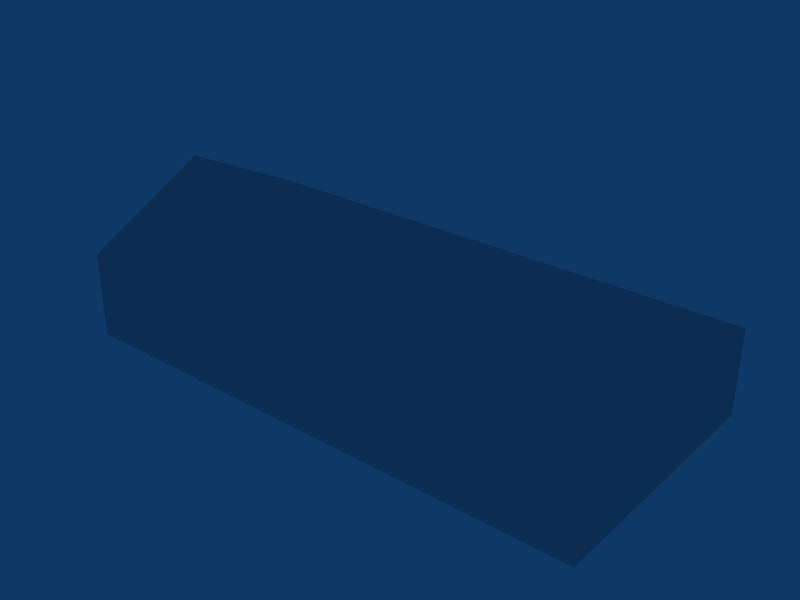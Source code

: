 # Source: ebfn_building_ref_025.blend  (saved by Blender 2.79.0; exported with 4.5.12 LTS)
import bpy
from mathutils import Matrix  # noqa: F401  (used for matrix-valued properties, if any)

bpy.ops.wm.read_factory_settings(use_empty=True)
scene = bpy.context.scene
scene.name = 'Scene'

# ---- collections
col_collection_1 = bpy.data.collections.new('Collection 1'); scene.collection.children.link(col_collection_1)

# ---- materials (node trees are filled in below, after node groups)
mat_material = bpy.data.materials.new('Material')
mat_material.alpha_threshold = 0.0
mat_material.roughness = 0.5

# ---- material node trees

# ---- world
world_world = bpy.data.worlds.new('World'); scene.world = world_world
world_world.color = (0.05656, 0.2208, 0.4)
world_world.use_sun_shadow = False
world_world.sun_shadow_jitter_overblur = 0.0
world_world.cycles.sampling_method = 'NONE'
world_world.cycles.sample_map_resolution = 256

# ---- meshes
me_cube_001 = bpy.data.meshes.new('Cube.001')
me_cube_001.from_pydata([(12.5, 6.0, -1.0), (12.5, -6.0, -1.0), (-12.5, -6.0, -1.0), (-12.5, 6.0, -1.0), (12.5, 6.0, 3.0), (12.5, -6.0, 3.0), (-12.5, -6.0, 3.0), (-12.5, 6.0, 3.0), (12.5, -3.338e-06, 6.0), (-12.5, 9.537e-07, 6.0)], [], [(0, 4, 5, 1), (1, 5, 6, 2), (2, 6, 7, 3), (4, 0, 3, 7), (4, 7, 9, 8), (7, 6, 9), (6, 5, 8, 9), (5, 4, 8)])
_uv = me_cube_001.uv_layers.new(name='UVTex')
_uv.uv.foreach_set('vector', [0.2812, 0.7812, 0.4688, 0.7812, 0.4688, 0.9688, 0.2812, 0.9688, 0.2812, 0.7812, 0.4688, 0.7812, 0.4688, 0.9688, 0.2812, 0.9688, 0.2812, 0.7812, 0.4688, 0.7812, 0.4688, 0.9688, 0.2812, 0.9688, 0.2812, 0.7812, 0.4688, 0.7812, 0.4688, 0.9688, 0.2812, 0.9688, 0.7812, 0.7812, 0.9688, 0.7812, 0.9688, 0.9688, 0.7812, 0.9688, 0.2812, 0.7812, 0.4688, 0.7812, 0.4688, 0.9688, 0.7812, 0.7812, 0.9688, 0.7812, 0.9688, 0.9688, 0.7812, 0.9688, 0.2812, 0.7812, 0.4688, 0.7812, 0.4688, 0.9688])
me_cube_001.materials.append(mat_material)
me_cube_001.use_remesh_preserve_volume = False
me_cube_001.use_remesh_preserve_attributes = False
me_cube_001.use_mirror_vertex_groups = False
me_cube_001.update()

# ---- objects
ob_cube = bpy.data.objects.new('Cube', me_cube_001)

# ---- transforms, parenting, visibility, modifiers, constraints
ob_cube.location = (0.0, 0.0, 1.0)
ob_cube.lock_rotations_4d = False
ob_cube.empty_display_type = 'ARROWS'
ob_cube.lineart.crease_threshold = 0.0

# ---- collection membership
col_collection_1.objects.link(ob_cube)

# ---- scene / render settings (as saved in the file)
scene.frame_start = 1; scene.frame_end = 250; scene.frame_set(1)
scene.render.engine = 'BLENDER_EEVEE_NEXT'
scene.render.image_settings.file_format = 'JPEG'
scene.render.image_settings.color_mode = 'RGB'
scene.render.image_settings.compression = 90
scene.render.resolution_x = 800
scene.render.resolution_y = 600
scene.render.pixel_aspect_x = 100.0
scene.render.pixel_aspect_y = 100.0
scene.render.fps = 25
scene.render.dither_intensity = 0.0
scene.render.use_compositing = False
scene.render.use_sequencer = False
scene.render.bake_margin = 2
scene.render.bake_bias = 0.0
scene.render.use_stamp_time = False
scene.render.use_stamp_date = False
scene.render.use_stamp_frame = False
scene.render.use_stamp_camera = False
scene.render.use_stamp_scene = False
scene.render.use_stamp_filename = False
scene.render.use_stamp_render_time = False
scene.render.stamp_font_size = 0
scene.cycles.use_denoising = False
scene.cycles.samples = 10
scene.cycles.sampling_pattern = 'TABULATED_SOBOL'
scene.cycles.light_sampling_threshold = 0.0
scene.cycles.use_adaptive_sampling = False
scene.cycles.use_light_tree = False
scene.cycles.blur_glossy = 0.0
scene.cycles.volume_bounces = 1
scene.cycles.pixel_filter_type = 'GAUSSIAN'
scene.cycles.sample_clamp_indirect = 0.0
scene.view_settings.view_transform = 'Raw'
bpy.context.view_layer.update()

# ---- added for rendering (the .blend has no active camera): camera
cam_auto = bpy.data.cameras.new('AutoCamera')
cam_auto.lens = 50.0
cam_auto.sensor_width = 36.0
cam_auto.clip_end = 1000.0
ob_auto_camera = bpy.data.objects.new('AutoCamera', cam_auto)
scene.collection.objects.link(ob_auto_camera)
ob_auto_camera.location = (26.4621, -31.7545, 24.6697)
ob_auto_camera.rotation_euler = (1.09748, -7.21219e-08, 0.694738)
scene.camera = ob_auto_camera
bpy.context.view_layer.update()
